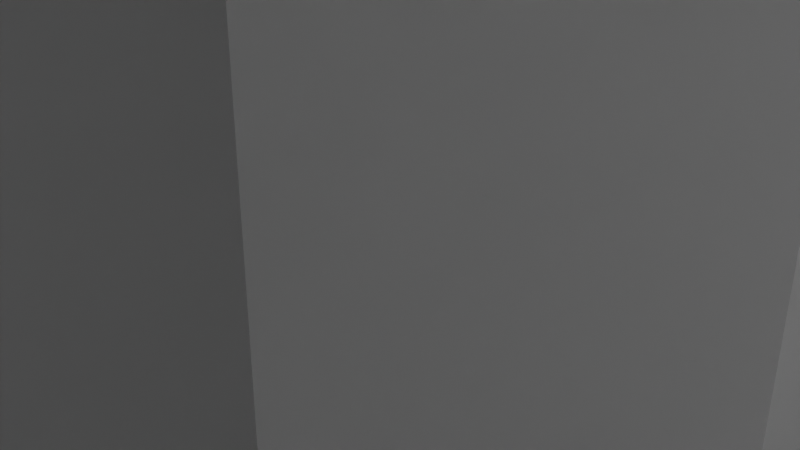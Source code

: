 # Source: 3-4.blend  (saved by Blender 2.82.7; exported with 4.5.12 LTS)
import bpy
from mathutils import Matrix  # noqa: F401  (used for matrix-valued properties, if any)

bpy.ops.wm.read_factory_settings(use_empty=True)
scene = bpy.context.scene
scene.name = 'Scene'

# ---- collections
col_collection = bpy.data.collections.new('Collection'); scene.collection.children.link(col_collection)

# ---- world
world_world = bpy.data.worlds.new('World'); scene.world = world_world
world_world.use_nodes = True; world_world.node_tree.nodes.clear()
_N = world_world.node_tree.nodes; _L = world_world.node_tree.links
n0 = _N.new('ShaderNodeOutputWorld'); n0.name = 'World Output'; n0.location = (300, 300)
n1 = _N.new('ShaderNodeBackground'); n1.name = 'Background'; n1.location = (10, 300)
n1.inputs[0].default_value = (0.05088, 0.05088, 0.05088, 1.0)
_L.new(n1.outputs[0], n0.inputs[0])
n0.is_active_output = True
world_world.color = (0.05088, 0.05088, 0.05088)
world_world.use_sun_shadow = False
world_world.sun_shadow_jitter_overblur = 0.0

# ---- cameras
cam_camera = bpy.data.cameras.new('Camera')
cam_camera.clip_end = 100.0
cam_camera.ortho_scale = 7.314

# ---- lights
light_light = bpy.data.lights.new('Light', 'POINT')
light_light.transmission_factor = 0.0
light_light.energy = 1000.0
light_light.shadow_soft_size = 0.1
light_light.shadow_maximum_resolution = 0.006
light_light.use_absolute_resolution = True

# ---- meshes
me_plane = bpy.data.meshes.new('Plane')
me_plane.from_pydata([(-1.0, -1.0, 0.0), (1.0, -1.0, 0.0), (-1.0, 1.0, 0.0), (1.0, 1.0, 0.0), (0.6, -1.0, 0.0), (0.6, 1.0, 0.0), (-0.6, 1.0, 0.0), (-0.6, -1.0, 0.0), (-1.0, -0.6, 0.0), (1.0, -0.6, 0.0), (0.6, -0.6, 0.0), (-0.6, -0.6, 0.0), (1.0, 0.6013, 0.0), (0.6, 0.6013, 0.0), (-0.6, 0.6013, 0.0), (-1.0, 0.6013, 0.0), (0.4017, -1.0, 0.0), (0.4017, 1.0, 0.0), (0.4017, -0.6, 0.0), (0.4017, 0.6013, 0.0), (-0.3997, 1.0, 0.0), (-0.3997, -0.6, 0.0), (-0.3997, 0.6013, 0.0), (-0.3997, -1.0, 0.0), (-1.0, -0.3962, 0.0), (1.0, -0.3962, 0.0), (0.6, -0.3962, 0.0), (-0.6, -0.3962, 0.0), (0.4017, -0.3962, 0.0), (-0.3997, -0.3962, 0.0), (1.0, 0.4033, 0.0), (0.6, 0.4033, 0.0), (-0.6, 0.4033, 0.0), (0.4017, 0.4033, 0.0), (-0.3997, 0.4033, 0.0), (-1.0, 0.4033, 0.0), (0.1098, -1.0, 0.0), (0.1098, 1.0, 0.0), (0.1098, -0.6, 0.0), (0.1098, 0.6013, 0.0), (0.1098, -0.3962, 0.0), (0.1098, 0.4033, 0.0), (-0.1057, 1.0, 0.0), (-0.1057, -0.6, 0.0), (-0.1057, 0.6013, 0.0), (-0.1057, -0.3962, 0.0), (-0.1057, 0.4033, 0.0), (-0.1057, -1.0, 0.0), (-1.0, -0.109, 0.0), (1.0, -0.109, 0.0), (0.6, -0.109, 0.0), (-0.6, -0.109, 0.0), (0.4017, -0.109, 0.0), (-0.3997, -0.109, 0.0), (0.1098, -0.109, 0.0), (-0.1057, -0.109, 0.0), (1.0, 0.0892, 0.0), (0.6, 0.0892, 0.0), (-0.6, 0.0892, 0.0), (0.4017, 0.0892, 0.0), (-0.3997, 0.0892, 0.0), (0.1098, 0.0892, 0.0), (-0.1057, 0.0892, 0.0), (-1.0, 0.0892, 0.0), (-1.0, -0.6, -10.0), (-1.0, -1.0, -10.0), (0.6, -1.0, -10.0), (1.0, -1.0, -10.0), (1.0, 0.6013, -10.0), (1.0, 1.0, -10.0), (-0.6, 1.0, -10.0), (-1.0, 1.0, -10.0), (0.6, 1.0, -10.0), (0.6, 0.6013, -10.0), (-0.6, -1.0, -10.0), (-0.6, 0.6013, -10.0), (1.0, -0.6, -10.0), (0.6, -0.6, -10.0), (-0.6, -0.6, -10.0), (-1.0, 0.6013, -10.0), (-0.3997, -0.6, 19.71), (-0.6, -0.6, 19.71), (0.6, 0.4033, 19.71), (0.6, 0.6013, 19.71), (-0.6, 0.4033, 19.71), (-0.6, 0.6013, 19.71), (-0.3997, 0.6013, 19.71), (0.6, -0.6, 19.71), (0.4017, -0.6, 19.71), (0.4017, 0.6013, 19.71), (0.4017, 0.4033, 19.71), (-0.3997, 0.4033, 19.71), (0.6, -0.3962, 19.71), (-0.6, -0.3962, 19.71), (0.4017, -0.3962, 19.71), (-0.3997, -0.3962, 19.71), (0.1098, -0.6, 19.71), (0.1098, -0.3962, 19.71), (0.1098, 0.4033, 19.71), (0.1098, 0.6013, 19.71), (-0.1057, -0.6, 19.71), (-0.1057, 0.6013, 19.71), (-0.1057, -0.3962, 19.71), (-0.1057, 0.4033, 19.71), (0.1098, -0.109, 19.71), (-0.1057, -0.109, 19.71), (0.6, -0.109, 19.71), (0.4017, -0.109, 19.71), (-0.3997, -0.109, 19.71), (-0.6, -0.109, 19.71), (0.6, 0.0892, 19.71), (-0.6, 0.0892, 19.71), (0.4017, 0.0892, 19.71), (-0.3997, 0.0892, 19.71), (0.1098, 0.0892, 19.71), (-0.1057, 0.0892, 19.71)], [], [(4, 1, 67, 66), (19, 13, 5, 17), (13, 12, 68, 73), (0, 7, 74, 65), (16, 4, 10, 18), (8, 0, 65, 64), (35, 32, 14, 15), (18, 10, 87, 88), (31, 30, 12, 13), (41, 33, 19, 39), (36, 16, 18, 38), (39, 19, 17, 37), (14, 22, 20, 6), (7, 23, 21, 11), (52, 50, 106, 107), (61, 62, 115, 114), (38, 18, 28, 40), (10, 9, 25, 26), (55, 54, 104, 105), (8, 11, 27, 24), (58, 60, 34, 32), (61, 59, 33, 41), (57, 56, 30, 31), (59, 57, 31, 33), (63, 58, 32, 35), (62, 61, 41, 46), (34, 22, 86, 91), (44, 39, 37, 42), (47, 36, 38, 43), (44, 46, 103, 101), (34, 46, 44, 22), (23, 47, 43, 21), (22, 44, 42, 20), (21, 43, 45, 29), (60, 62, 46, 34), (29, 45, 55, 53), (45, 40, 54, 55), (24, 27, 51, 48), (28, 26, 50, 52), (26, 25, 49, 50), (40, 28, 52, 54), (27, 29, 53, 51), (53, 55, 62, 60), (62, 55, 105, 115), (48, 51, 58, 63), (22, 14, 85, 86), (50, 49, 56, 57), (54, 52, 59, 61), (54, 61, 114, 104), (73, 68, 69, 72), (79, 75, 70, 71), (65, 74, 78, 64), (66, 67, 76, 77), (9, 10, 77, 76), (14, 6, 70, 75), (12, 3, 69, 68), (6, 2, 71, 70), (1, 9, 76, 67), (10, 4, 66, 77), (3, 5, 72, 69), (2, 15, 79, 71), (7, 11, 78, 74), (5, 13, 73, 72), (15, 14, 75, 79), (11, 8, 64, 78), (90, 82, 83, 89), (84, 91, 86, 85), (81, 80, 95, 93), (88, 87, 92, 94), (100, 96, 97, 102), (103, 98, 99, 101), (105, 104, 114, 115), (107, 106, 110, 112), (109, 108, 113, 111), (45, 43, 100, 102), (10, 26, 92, 87), (38, 40, 97, 96), (13, 19, 89, 83), (57, 59, 112, 110), (27, 11, 81, 93), (19, 33, 90, 89), (32, 34, 91, 84), (11, 21, 80, 81), (28, 18, 88, 94), (51, 53, 108, 109), (21, 29, 95, 80), (41, 39, 99, 98), (60, 58, 111, 113), (29, 27, 93, 95), (50, 57, 110, 106), (33, 31, 82, 90), (31, 13, 83, 82), (43, 38, 96, 100), (58, 51, 109, 111), (14, 32, 84, 85), (39, 44, 101, 99), (59, 52, 107, 112), (26, 28, 94, 92), (40, 45, 102, 97), (53, 60, 113, 108), (46, 41, 98, 103)])
_uv = me_plane.uv_layers.new(name='UVMap')
_uv.uv.foreach_set('vector', [0.0, 0.0, 0.0, 0.0, 0.0, 0.0, 0.0, 0.0, 0.7008, 0.8006, 0.8, 0.8006, 0.8, 1.0, 0.7008, 1.0, 0.8, 0.8006, 1.0, 0.8006, 1.0, 0.8006, 0.8, 0.8006, 0.0, 0.0, 0.0, 0.0, 0.0, 0.0, 0.0, 0.0, 0.7008, 0.0, 0.8, 0.0, 0.8, 0.2, 0.7008, 0.2, 0.0, 0.0, 0.0, 0.0, 0.0, 0.0, 0.0, 0.0, 0.0, 0.7016, 0.2, 0.7016, 0.2, 0.8006, 0.0, 0.8006, 0.7008, 0.2, 0.8, 0.2, 0.8, 0.2, 0.7008, 0.2, 0.8, 0.7016, 1.0, 0.7016, 1.0, 0.8006, 0.8, 0.8006, 0.5549, 0.7016, 0.7008, 0.7016, 0.7008, 0.8006, 0.5549, 0.8006, 0.5549, 0.0, 0.7008, 0.0, 0.7008, 0.2, 0.5549, 0.2, 0.5549, 0.8006, 0.7008, 0.8006, 0.7008, 1.0, 0.5549, 1.0, 0.2, 0.8006, 0.3002, 0.8006, 0.3002, 1.0, 0.2, 1.0, 0.2, 0.0, 0.3002, 0.0, 0.3002, 0.2, 0.2, 0.2, 0.7008, 0.4455, 0.8, 0.4455, 0.8, 0.4455, 0.7008, 0.4455, 0.5549, 0.5446, 0.4471, 0.5446, 0.4471, 0.5446, 0.5549, 0.5446, 0.5549, 0.2, 0.7008, 0.2, 0.7008, 0.3019, 0.5549, 0.3019, 0.8, 0.2, 1.0, 0.2, 1.0, 0.3019, 0.8, 0.3019, 0.4471, 0.4455, 0.5549, 0.4455, 0.5549, 0.4455, 0.4471, 0.4455, 0.0, 0.2, 0.2, 0.2, 0.2, 0.3019, 0.0, 0.3019, 0.2, 0.5446, 0.3002, 0.5446, 0.3002, 0.7016, 0.2, 0.7016, 0.5549, 0.5446, 0.7008, 0.5446, 0.7008, 0.7016, 0.5549, 0.7016, 0.8, 0.5446, 1.0, 0.5446, 1.0, 0.7016, 0.8, 0.7016, 0.7008, 0.5446, 0.8, 0.5446, 0.8, 0.7016, 0.7008, 0.7016, 0.0, 0.5446, 0.2, 0.5446, 0.2, 0.7016, 0.0, 0.7016, 0.4471, 0.5446, 0.5549, 0.5446, 0.5549, 0.7016, 0.4471, 0.7016, 0.3002, 0.7016, 0.3002, 0.8006, 0.3002, 0.8006, 0.3002, 0.7016, 0.4471, 0.8006, 0.5549, 0.8006, 0.5549, 1.0, 0.4471, 1.0, 0.4471, 0.0, 0.5549, 0.0, 0.5549, 0.2, 0.4471, 0.2, 0.4471, 0.8006, 0.4471, 0.7016, 0.4471, 0.7016, 0.4471, 0.8006, 0.3002, 0.7016, 0.4471, 0.7016, 0.4471, 0.8006, 0.3002, 0.8006, 0.3002, 0.0, 0.4471, 0.0, 0.4471, 0.2, 0.3002, 0.2, 0.3002, 0.8006, 0.4471, 0.8006, 0.4471, 1.0, 0.3002, 1.0, 0.3002, 0.2, 0.4471, 0.2, 0.4471, 0.3019, 0.3002, 0.3019, 0.3002, 0.5446, 0.4471, 0.5446, 0.4471, 0.7016, 0.3002, 0.7016, 0.3002, 0.3019, 0.4471, 0.3019, 0.4471, 0.4455, 0.3002, 0.4455, 0.4471, 0.3019, 0.5549, 0.3019, 0.5549, 0.4455, 0.4471, 0.4455, 0.0, 0.3019, 0.2, 0.3019, 0.2, 0.4455, 0.0, 0.4455, 0.7008, 0.3019, 0.8, 0.3019, 0.8, 0.4455, 0.7008, 0.4455, 0.8, 0.3019, 1.0, 0.3019, 1.0, 0.4455, 0.8, 0.4455, 0.5549, 0.3019, 0.7008, 0.3019, 0.7008, 0.4455, 0.5549, 0.4455, 0.2, 0.3019, 0.3002, 0.3019, 0.3002, 0.4455, 0.2, 0.4455, 0.3002, 0.4455, 0.4471, 0.4455, 0.4471, 0.5446, 0.3002, 0.5446, 0.4471, 0.5446, 0.4471, 0.4455, 0.4471, 0.4455, 0.4471, 0.5446, 0.0, 0.4455, 0.2, 0.4455, 0.2, 0.5446, 0.0, 0.5446, 0.3002, 0.8006, 0.2, 0.8006, 0.2, 0.8006, 0.3002, 0.8006, 0.8, 0.4455, 1.0, 0.4455, 1.0, 0.5446, 0.8, 0.5446, 0.5549, 0.4455, 0.7008, 0.4455, 0.7008, 0.5446, 0.5549, 0.5446, 0.5549, 0.4455, 0.5549, 0.5446, 0.5549, 0.5446, 0.5549, 0.4455, 0.8, 0.8006, 1.0, 0.8006, 1.0, 1.0, 0.8, 1.0, 0.0, 0.8006, 0.2, 0.8006, 0.2, 1.0, 0.0, 1.0, 0.0, 0.0, 0.2, 0.0, 0.2, 0.2, 0.0, 0.2, 0.8, 0.0, 1.0, 0.0, 1.0, 0.2, 0.8, 0.2, 1.0, 0.2, 0.8, 0.2, 0.8, 0.2, 1.0, 0.2, 0.2, 0.8006, 0.2, 1.0, 0.2, 1.0, 0.2, 0.8006, 0.0, 0.0, 0.0, 0.0, 0.0, 0.0, 0.0, 0.0, 0.0, 0.0, 0.0, 0.0, 0.0, 0.0, 0.0, 0.0, 0.0, 0.0, 0.0, 0.0, 0.0, 0.0, 0.0, 0.0, 0.8, 0.2, 0.8, 0.0, 0.8, 0.0, 0.8, 0.2, 0.0, 0.0, 0.0, 0.0, 0.0, 0.0, 0.0, 0.0, 0.0, 0.0, 0.0, 0.0, 0.0, 0.0, 0.0, 0.0, 0.2, 0.0, 0.2, 0.2, 0.2, 0.2, 0.2, 0.0, 0.8, 1.0, 0.8, 0.8006, 0.8, 0.8006, 0.8, 1.0, 0.0, 0.8006, 0.2, 0.8006, 0.2, 0.8006, 0.0, 0.8006, 0.2, 0.2, 0.0, 0.2, 0.0, 0.2, 0.2, 0.2, 0.7008, 0.7016, 0.8, 0.7016, 0.8, 0.8006, 0.7008, 0.8006, 0.2, 0.7016, 0.3002, 0.7016, 0.3002, 0.8006, 0.2, 0.8006, 0.2, 0.2, 0.3002, 0.2, 0.3002, 0.3019, 0.2, 0.3019, 0.7008, 0.2, 0.8, 0.2, 0.8, 0.3019, 0.7008, 0.3019, 0.4471, 0.2, 0.5549, 0.2, 0.5549, 0.3019, 0.4471, 0.3019, 0.4471, 0.7016, 0.5549, 0.7016, 0.5549, 0.8006, 0.4471, 0.8006, 0.4471, 0.4455, 0.5549, 0.4455, 0.5549, 0.5446, 0.4471, 0.5446, 0.7008, 0.4455, 0.8, 0.4455, 0.8, 0.5446, 0.7008, 0.5446, 0.2, 0.4455, 0.3002, 0.4455, 0.3002, 0.5446, 0.2, 0.5446, 0.4471, 0.3019, 0.4471, 0.2, 0.4471, 0.2, 0.4471, 0.3019, 0.8, 0.2, 0.8, 0.3019, 0.8, 0.3019, 0.8, 0.2, 0.5549, 0.2, 0.5549, 0.3019, 0.5549, 0.3019, 0.5549, 0.2, 0.8, 0.8006, 0.7008, 0.8006, 0.7008, 0.8006, 0.8, 0.8006, 0.8, 0.5446, 0.7008, 0.5446, 0.7008, 0.5446, 0.8, 0.5446, 0.2, 0.3019, 0.2, 0.2, 0.2, 0.2, 0.2, 0.3019, 0.7008, 0.8006, 0.7008, 0.7016, 0.7008, 0.7016, 0.7008, 0.8006, 0.2, 0.7016, 0.3002, 0.7016, 0.3002, 0.7016, 0.2, 0.7016, 0.2, 0.2, 0.3002, 0.2, 0.3002, 0.2, 0.2, 0.2, 0.7008, 0.3019, 0.7008, 0.2, 0.7008, 0.2, 0.7008, 0.3019, 0.2, 0.4455, 0.3002, 0.4455, 0.3002, 0.4455, 0.2, 0.4455, 0.3002, 0.2, 0.3002, 0.3019, 0.3002, 0.3019, 0.3002, 0.2, 0.5549, 0.7016, 0.5549, 0.8006, 0.5549, 0.8006, 0.5549, 0.7016, 0.3002, 0.5446, 0.2, 0.5446, 0.2, 0.5446, 0.3002, 0.5446, 0.3002, 0.3019, 0.2, 0.3019, 0.2, 0.3019, 0.3002, 0.3019, 0.8, 0.4455, 0.8, 0.5446, 0.8, 0.5446, 0.8, 0.4455, 0.7008, 0.7016, 0.8, 0.7016, 0.8, 0.7016, 0.7008, 0.7016, 0.8, 0.7016, 0.8, 0.8006, 0.8, 0.8006, 0.8, 0.7016, 0.4471, 0.2, 0.5549, 0.2, 0.5549, 0.2, 0.4471, 0.2, 0.2, 0.5446, 0.2, 0.4455, 0.2, 0.4455, 0.2, 0.5446, 0.2, 0.8006, 0.2, 0.7016, 0.2, 0.7016, 0.2, 0.8006, 0.5549, 0.8006, 0.4471, 0.8006, 0.4471, 0.8006, 0.5549, 0.8006, 0.7008, 0.5446, 0.7008, 0.4455, 0.7008, 0.4455, 0.7008, 0.5446, 0.8, 0.3019, 0.7008, 0.3019, 0.7008, 0.3019, 0.8, 0.3019, 0.5549, 0.3019, 0.4471, 0.3019, 0.4471, 0.3019, 0.5549, 0.3019, 0.3002, 0.4455, 0.3002, 0.5446, 0.3002, 0.5446, 0.3002, 0.4455, 0.4471, 0.7016, 0.5549, 0.7016, 0.5549, 0.7016, 0.4471, 0.7016])
me_plane.use_remesh_fix_poles = True
me_plane.use_remesh_preserve_attributes = False
me_plane.use_mirror_vertex_groups = False
me_plane.update()
me_plane_001 = bpy.data.meshes.new('Plane.001')
me_plane_001.from_pydata([(-1.0, -1.0, 0.0), (1.0, -1.0, 0.0), (-1.0, 1.0, 0.0), (1.0, 1.0, 0.0), (-1.0, -0.4, 0.0), (1.0, -0.4, 0.0), (-0.1987, -1.0, 0.0), (-0.1987, 1.0, 0.0), (-0.1987, -0.4, 0.0), (0.2017, -1.0, 0.0), (0.2017, 1.0, 0.0), (0.2017, -0.4, 0.0)], [], [(11, 5, 3, 10), (9, 1, 5, 11), (0, 6, 8, 4), (4, 8, 7, 2), (8, 11, 10, 7)])
_uv = me_plane_001.uv_layers.new(name='UVMap')
_uv.uv.foreach_set('vector', [0.6008, 0.3, 1.0, 0.3, 1.0, 1.0, 0.6008, 1.0, 0.6008, 0.0, 1.0, 0.0, 1.0, 0.3, 0.6008, 0.3, 0.0, 0.0, 0.4007, 0.0, 0.4007, 0.3, 0.0, 0.3, 0.0, 0.3, 0.4007, 0.3, 0.4007, 1.0, 0.0, 1.0, 0.4007, 0.3, 0.6008, 0.3, 0.6008, 1.0, 0.4007, 1.0])
me_plane_001.use_remesh_fix_poles = True
me_plane_001.use_remesh_preserve_attributes = False
me_plane_001.use_mirror_vertex_groups = False
me_plane_001.update()
me_plane_002 = bpy.data.meshes.new('Plane.002')
me_plane_002.from_pydata([(-1.0, -1.0, 0.0), (1.0, -1.0, 0.0), (-1.0, 1.0, 0.0), (1.0, 1.0, 0.0), (0.4, -1.0, 0.0), (0.4, 1.0, 0.0), (-1.0, 0.2, 0.0), (1.0, 0.2, 0.0), (0.4, 0.2, 0.0), (-1.0, -0.1999, 0.0), (1.0, -0.1999, 0.0), (0.4, -0.1999, 0.0)], [], [(8, 7, 3, 5), (6, 8, 5, 2), (9, 11, 8, 6), (4, 1, 10, 11), (0, 4, 11, 9)])
_uv = me_plane_002.uv_layers.new(name='UVMap')
_uv.uv.foreach_set('vector', [0.7, 0.6, 1.0, 0.6, 1.0, 1.0, 0.7, 1.0, 0.0, 0.6, 0.7, 0.6, 0.7, 1.0, 0.0, 1.0, 0.0, 0.4, 0.7, 0.4, 0.7, 0.6, 0.0, 0.6, 0.7, 0.0, 1.0, 0.0, 1.0, 0.4, 0.7, 0.4, 0.0, 0.0, 0.7, 0.0, 0.7, 0.4, 0.0, 0.4])
me_plane_002.use_remesh_fix_poles = True
me_plane_002.use_remesh_preserve_attributes = False
me_plane_002.use_mirror_vertex_groups = False
me_plane_002.update()
me_plane_004 = bpy.data.meshes.new('Plane.004')
me_plane_004.from_pydata([(-1.0, -1.0, 0.0), (1.0, -1.0, 0.0), (-1.0, 1.0, 0.0), (1.0, 1.0, 0.0), (0.4, -1.0, 0.0), (0.4, 1.0, 0.0), (-1.0, -0.2, 0.0), (1.0, -0.2, 0.0), (0.4, -0.2, 0.0), (1.0, 0.203, 0.0), (0.4, 0.203, 0.0), (-1.0, 0.203, 0.0)], [], [(10, 9, 3, 5), (11, 10, 5, 2), (0, 4, 8, 6), (4, 1, 7, 8), (6, 8, 10, 11)])
_uv = me_plane_004.uv_layers.new(name='UVMap')
_uv.uv.foreach_set('vector', [0.7, 0.6015, 1.0, 0.6015, 1.0, 1.0, 0.7, 1.0, 0.0, 0.6015, 0.7, 0.6015, 0.7, 1.0, 0.0, 1.0, 0.0, 0.0, 0.7, 0.0, 0.7, 0.4, 0.0, 0.4, 0.7, 0.0, 1.0, 0.0, 1.0, 0.4, 0.7, 0.4, 0.0, 0.4, 0.7, 0.4, 0.7, 0.6015, 0.0, 0.6015])
me_plane_004.use_remesh_fix_poles = True
me_plane_004.use_remesh_preserve_attributes = False
me_plane_004.use_mirror_vertex_groups = False
me_plane_004.update()
me_plane_005 = bpy.data.meshes.new('Plane.005')
me_plane_005.from_pydata([(-1.0, -1.0, 0.0), (1.0, -1.0, 0.0), (-1.0, 1.0, 0.0), (1.0, 1.0, 0.0), (-1.0, -0.4, 0.0), (1.0, -0.4, 0.0), (0.1833, -1.0, 0.0), (0.1833, 1.0, 0.0), (0.1833, -0.4, 0.0), (-0.2041, 1.0, 0.0), (-0.2041, -0.4, 0.0), (-0.2041, -1.0, 0.0)], [], [(8, 5, 3, 7), (6, 1, 5, 8), (10, 8, 7, 9), (4, 10, 9, 2), (0, 11, 10, 4)])
_uv = me_plane_005.uv_layers.new(name='UVMap')
_uv.uv.foreach_set('vector', [0.5917, 0.3, 1.0, 0.3, 1.0, 1.0, 0.5917, 1.0, 0.5917, 0.0, 1.0, 0.0, 1.0, 0.3, 0.5917, 0.3, 0.398, 0.3, 0.5917, 0.3, 0.5917, 1.0, 0.398, 1.0, 0.0, 0.3, 0.398, 0.3, 0.398, 1.0, 0.0, 1.0, 0.0, 0.0, 0.398, 0.0, 0.398, 0.3, 0.0, 0.3])
me_plane_005.use_remesh_fix_poles = True
me_plane_005.use_remesh_preserve_attributes = False
me_plane_005.use_mirror_vertex_groups = False
me_plane_005.update()
me_plane_006 = bpy.data.meshes.new('Plane.006')
me_plane_006.from_pydata([(-1.0, -1.0, 0.0), (1.0, -1.0, 0.0), (-1.0, 1.0, 0.0), (1.0, 1.0, 0.0)], [], [(0, 1, 3, 2)])
_uv = me_plane_006.uv_layers.new(name='UVMap')
_uv.uv.foreach_set('vector', [0.0, 0.0, 1.0, 0.0, 1.0, 1.0, 0.0, 1.0])
me_plane_006.use_remesh_fix_poles = True
me_plane_006.use_remesh_preserve_attributes = False
me_plane_006.use_mirror_vertex_groups = False
me_plane_006.update()

# ---- objects
ob_light = bpy.data.objects.new('Light', light_light)
ob_camera = bpy.data.objects.new('Camera', cam_camera)
ob_suelo = bpy.data.objects.new('Suelo', me_plane)
ob_pared1 = bpy.data.objects.new('Pared1', me_plane_001)
ob_pared2 = bpy.data.objects.new('Pared2', me_plane_002)
ob_pared3 = bpy.data.objects.new('Pared3', me_plane_004)
ob_pared4 = bpy.data.objects.new('Pared4', me_plane_005)
ob_techo = bpy.data.objects.new('Techo', me_plane_006)

# ---- transforms, parenting, visibility, modifiers, constraints
ob_light.location = (4.076, 1.005, 5.904)
ob_light.rotation_euler = (0.6503, 0.05522, 1.866)
ob_light.lock_rotations_4d = False
ob_light.empty_display_type = 'ARROWS'
ob_light.color = (0.0, 0.0, 0.0, 0.0)
ob_light.lineart.crease_threshold = 0.0
ob_camera.location = (7.359, -6.926, 4.958)
ob_camera.rotation_euler = (1.109, 0.0, 0.8149)
ob_camera.lock_rotations_4d = False
ob_camera.empty_display_type = 'ARROWS'
ob_camera.color = (0.0, 0.0, 0.0, 0.0)
ob_camera.display_type = 'WIRE'
ob_camera.lineart.crease_threshold = 0.0
ob_suelo.location = (0.0, 0.0, 0.0)
ob_suelo.scale = (10.0, 10.0, 1.0)
ob_suelo.lineart.crease_threshold = 0.0
ob_pared1.location = (0.0, 10.0, 10.0)
ob_pared1.rotation_euler = (1.571, 0.0, 0.0)
ob_pared1.scale = (10.0, 10.0, 1.0)
ob_pared1.lineart.crease_threshold = 0.0
ob_pared2.location = (10.0, 0.0, 10.0)
ob_pared2.rotation_euler = (0.0, 1.571, 0.0)
ob_pared2.scale = (10.0, 10.0, 1.0)
ob_pared2.lineart.crease_threshold = 0.0
ob_pared3.location = (-10.0, 0.0, 10.0)
ob_pared3.rotation_euler = (0.0, 1.571, 0.0)
ob_pared3.scale = (10.0, 10.0, 1.0)
ob_pared3.lineart.crease_threshold = 0.0
ob_pared4.location = (0.0, -10.0, 10.0)
ob_pared4.rotation_euler = (1.571, 0.0, 0.0)
ob_pared4.scale = (10.0, 10.0, 1.0)
ob_pared4.lineart.crease_threshold = 0.0
ob_techo.location = (0.0, 0.0, 20.0)
ob_techo.scale = (10.0, 10.0, 1.0)
ob_techo.lineart.crease_threshold = 0.0

# ---- collection membership
col_collection.objects.link(ob_light)
col_collection.objects.link(ob_camera)
col_collection.objects.link(ob_suelo)
col_collection.objects.link(ob_pared1)
col_collection.objects.link(ob_pared2)
col_collection.objects.link(ob_pared3)
col_collection.objects.link(ob_pared4)
col_collection.objects.link(ob_techo)

# ---- scene / render settings (as saved in the file)
scene.camera = ob_camera
scene.frame_start = 1; scene.frame_end = 250; scene.frame_set(1)
scene.render.engine = 'BLENDER_EEVEE_NEXT'
scene.cycles.use_denoising = False
scene.cycles.samples = 128
scene.cycles.sampling_pattern = 'TABULATED_SOBOL'
scene.cycles.use_adaptive_sampling = False
scene.cycles.use_light_tree = False
scene.view_settings.view_transform = 'Filmic'
bpy.context.view_layer.update()
